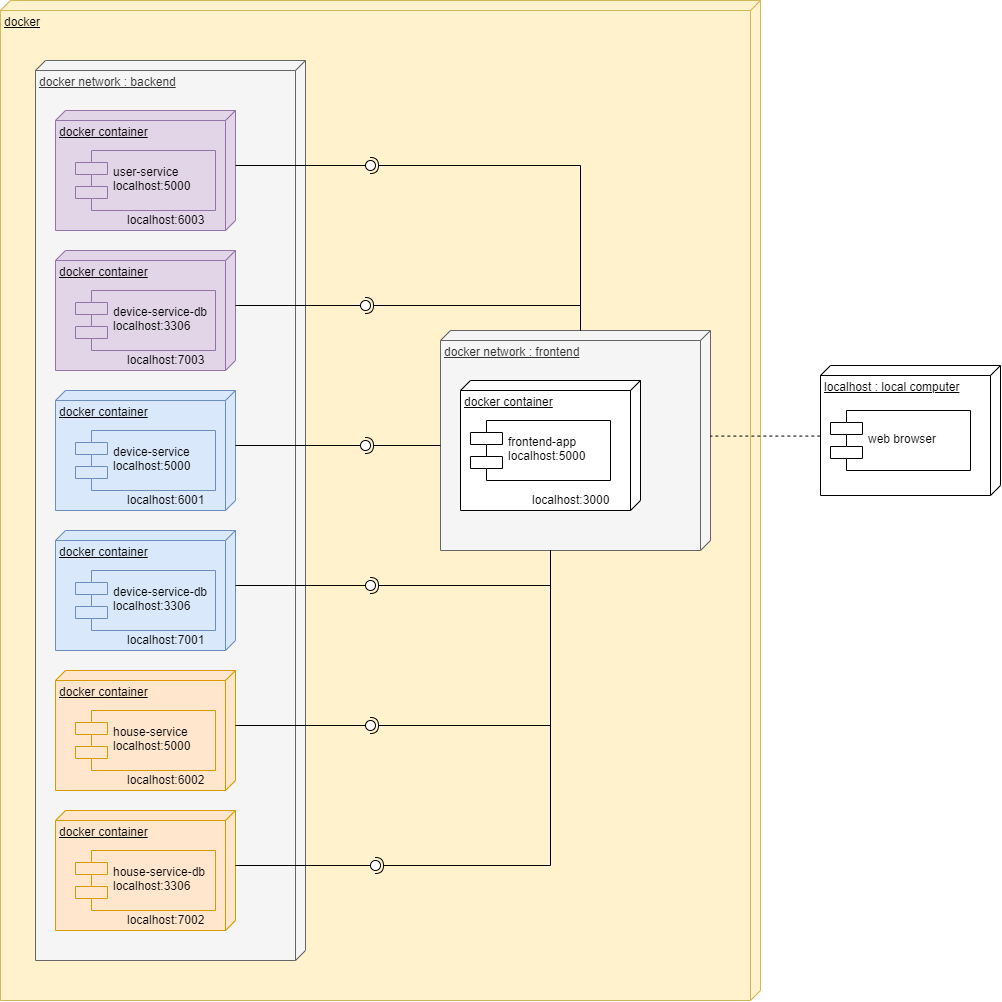

The diagram above was exported from draw.io. Its source (the exported page's mxGraphModel, read from the mxfile embedded in the PNG):
<mxGraphModel dx="1563" dy="1743" grid="1" gridSize="10" guides="1" tooltips="1" connect="1" arrows="1" fold="1" page="1" pageScale="1" pageWidth="850" pageHeight="1100" math="0" shadow="0">
  <root>
    <mxCell id="0" />
    <mxCell id="1" parent="0" />
    <mxCell id="cvInO90HDproY7Ku72ci-57" value="docker" style="verticalAlign=top;align=left;spacingTop=8;spacingLeft=2;spacingRight=12;shape=cube;size=10;direction=south;fontStyle=4;html=1;fillColor=#fff2cc;strokeColor=#d6b656;" vertex="1" parent="1">
      <mxGeometry x="90" y="-130" width="760" height="1000" as="geometry" />
    </mxCell>
    <mxCell id="cvInO90HDproY7Ku72ci-50" value="docker network : frontend" style="verticalAlign=top;align=left;spacingTop=8;spacingLeft=2;spacingRight=12;shape=cube;size=10;direction=south;fontStyle=4;html=1;fillColor=#f5f5f5;strokeColor=#666666;fontColor=#333333;" vertex="1" parent="1">
      <mxGeometry x="530" y="200" width="270" height="220" as="geometry" />
    </mxCell>
    <mxCell id="cvInO90HDproY7Ku72ci-5" value="docker network : backend" style="verticalAlign=top;align=left;spacingTop=8;spacingLeft=2;spacingRight=12;shape=cube;size=10;direction=south;fontStyle=4;html=1;fillColor=#f5f5f5;strokeColor=#666666;fontColor=#333333;" vertex="1" parent="1">
      <mxGeometry x="125" y="-70" width="270" height="900" as="geometry" />
    </mxCell>
    <mxCell id="cvInO90HDproY7Ku72ci-6" value="docker container" style="verticalAlign=top;align=left;spacingTop=8;spacingLeft=2;spacingRight=12;shape=cube;size=10;direction=south;fontStyle=4;html=1;fillColor=#dae8fc;strokeColor=#6c8ebf;" vertex="1" parent="1">
      <mxGeometry x="145" y="260" width="180" height="120" as="geometry" />
    </mxCell>
    <mxCell id="cvInO90HDproY7Ku72ci-8" value="device-service&#10;localhost:5000" style="shape=component;align=left;spacingLeft=36;fillColor=#dae8fc;strokeColor=#6c8ebf;" vertex="1" parent="1">
      <mxGeometry x="165" y="300" width="140" height="60" as="geometry" />
    </mxCell>
    <mxCell id="cvInO90HDproY7Ku72ci-9" value="docker container" style="verticalAlign=top;align=left;spacingTop=8;spacingLeft=2;spacingRight=12;shape=cube;size=10;direction=south;fontStyle=4;html=1;fillColor=#dae8fc;strokeColor=#6c8ebf;" vertex="1" parent="1">
      <mxGeometry x="145" y="400" width="180" height="120" as="geometry" />
    </mxCell>
    <mxCell id="cvInO90HDproY7Ku72ci-10" value="device-service-db&#10;localhost:3306" style="shape=component;align=left;spacingLeft=36;fillColor=#dae8fc;strokeColor=#6c8ebf;" vertex="1" parent="1">
      <mxGeometry x="165" y="440" width="140" height="60" as="geometry" />
    </mxCell>
    <mxCell id="cvInO90HDproY7Ku72ci-13" value="" style="rounded=0;orthogonalLoop=1;jettySize=auto;html=1;endArrow=none;endFill=0;exitX=0;exitY=0;exitDx=55;exitDy=0;exitPerimeter=0;" edge="1" target="cvInO90HDproY7Ku72ci-15" parent="1" source="cvInO90HDproY7Ku72ci-6">
      <mxGeometry relative="1" as="geometry">
        <mxPoint x="95" y="605" as="sourcePoint" />
      </mxGeometry>
    </mxCell>
    <mxCell id="cvInO90HDproY7Ku72ci-14" value="" style="rounded=0;orthogonalLoop=1;jettySize=auto;html=1;endArrow=halfCircle;endFill=0;entryX=0.5;entryY=0.5;entryDx=0;entryDy=0;endSize=6;strokeWidth=1;" edge="1" target="cvInO90HDproY7Ku72ci-15" parent="1">
      <mxGeometry relative="1" as="geometry">
        <mxPoint x="530" y="315" as="sourcePoint" />
      </mxGeometry>
    </mxCell>
    <mxCell id="cvInO90HDproY7Ku72ci-15" value="" style="ellipse;whiteSpace=wrap;html=1;fontFamily=Helvetica;fontSize=12;fontColor=#000000;align=center;strokeColor=#000000;fillColor=#ffffff;points=[];aspect=fixed;resizable=0;" vertex="1" parent="1">
      <mxGeometry x="450" y="310" width="10" height="10" as="geometry" />
    </mxCell>
    <mxCell id="cvInO90HDproY7Ku72ci-16" value="localhost:6001" style="text;html=1;resizable=0;points=[];autosize=1;align=left;verticalAlign=top;spacingTop=-4;" vertex="1" parent="1">
      <mxGeometry x="215" y="360" width="90" height="20" as="geometry" />
    </mxCell>
    <mxCell id="cvInO90HDproY7Ku72ci-17" value="" style="rounded=0;orthogonalLoop=1;jettySize=auto;html=1;endArrow=none;endFill=0;exitX=0;exitY=0;exitDx=55;exitDy=0;exitPerimeter=0;" edge="1" target="cvInO90HDproY7Ku72ci-19" parent="1" source="cvInO90HDproY7Ku72ci-9">
      <mxGeometry relative="1" as="geometry">
        <mxPoint x="95" y="605" as="sourcePoint" />
      </mxGeometry>
    </mxCell>
    <mxCell id="cvInO90HDproY7Ku72ci-18" value="" style="rounded=0;orthogonalLoop=1;jettySize=auto;html=1;endArrow=halfCircle;endFill=0;entryX=0.5;entryY=0.5;entryDx=0;entryDy=0;endSize=6;strokeWidth=1;" edge="1" target="cvInO90HDproY7Ku72ci-19" parent="1">
      <mxGeometry relative="1" as="geometry">
        <mxPoint x="640" y="420" as="sourcePoint" />
        <Array as="points">
          <mxPoint x="640" y="455" />
        </Array>
      </mxGeometry>
    </mxCell>
    <mxCell id="cvInO90HDproY7Ku72ci-19" value="" style="ellipse;whiteSpace=wrap;html=1;fontFamily=Helvetica;fontSize=12;fontColor=#000000;align=center;strokeColor=#000000;fillColor=#ffffff;points=[];aspect=fixed;resizable=0;" vertex="1" parent="1">
      <mxGeometry x="455" y="450" width="10" height="10" as="geometry" />
    </mxCell>
    <mxCell id="cvInO90HDproY7Ku72ci-20" value="localhost:7001" style="text;html=1;resizable=0;points=[];autosize=1;align=left;verticalAlign=top;spacingTop=-4;" vertex="1" parent="1">
      <mxGeometry x="215" y="500" width="90" height="20" as="geometry" />
    </mxCell>
    <mxCell id="cvInO90HDproY7Ku72ci-21" value="docker container" style="verticalAlign=top;align=left;spacingTop=8;spacingLeft=2;spacingRight=12;shape=cube;size=10;direction=south;fontStyle=4;html=1;fillColor=#ffe6cc;strokeColor=#d79b00;" vertex="1" parent="1">
      <mxGeometry x="145" y="540" width="180" height="120" as="geometry" />
    </mxCell>
    <mxCell id="cvInO90HDproY7Ku72ci-22" value="house-service&#10;localhost:5000" style="shape=component;align=left;spacingLeft=36;fillColor=#ffe6cc;strokeColor=#d79b00;" vertex="1" parent="1">
      <mxGeometry x="165" y="580" width="140" height="60" as="geometry" />
    </mxCell>
    <mxCell id="cvInO90HDproY7Ku72ci-23" value="docker container" style="verticalAlign=top;align=left;spacingTop=8;spacingLeft=2;spacingRight=12;shape=cube;size=10;direction=south;fontStyle=4;html=1;fillColor=#ffe6cc;strokeColor=#d79b00;" vertex="1" parent="1">
      <mxGeometry x="145" y="680" width="180" height="120" as="geometry" />
    </mxCell>
    <mxCell id="cvInO90HDproY7Ku72ci-24" value="house-service-db&#10;localhost:3306" style="shape=component;align=left;spacingLeft=36;fillColor=#ffe6cc;strokeColor=#d79b00;" vertex="1" parent="1">
      <mxGeometry x="165" y="720" width="140" height="60" as="geometry" />
    </mxCell>
    <mxCell id="cvInO90HDproY7Ku72ci-26" value="" style="rounded=0;orthogonalLoop=1;jettySize=auto;html=1;endArrow=none;endFill=0;exitX=0;exitY=0;exitDx=55;exitDy=0;exitPerimeter=0;" edge="1" parent="1" target="cvInO90HDproY7Ku72ci-28" source="cvInO90HDproY7Ku72ci-21">
      <mxGeometry relative="1" as="geometry">
        <mxPoint x="335" y="465" as="sourcePoint" />
      </mxGeometry>
    </mxCell>
    <mxCell id="cvInO90HDproY7Ku72ci-27" value="" style="rounded=0;orthogonalLoop=1;jettySize=auto;html=1;endArrow=halfCircle;endFill=0;entryX=0.5;entryY=0.5;entryDx=0;entryDy=0;endSize=6;strokeWidth=1;" edge="1" parent="1" target="cvInO90HDproY7Ku72ci-28">
      <mxGeometry relative="1" as="geometry">
        <mxPoint x="640" y="420" as="sourcePoint" />
        <Array as="points">
          <mxPoint x="640" y="595" />
        </Array>
      </mxGeometry>
    </mxCell>
    <mxCell id="cvInO90HDproY7Ku72ci-28" value="" style="ellipse;whiteSpace=wrap;html=1;fontFamily=Helvetica;fontSize=12;fontColor=#000000;align=center;strokeColor=#000000;fillColor=#ffffff;points=[];aspect=fixed;resizable=0;" vertex="1" parent="1">
      <mxGeometry x="455" y="590" width="10" height="10" as="geometry" />
    </mxCell>
    <mxCell id="cvInO90HDproY7Ku72ci-30" value="" style="rounded=0;orthogonalLoop=1;jettySize=auto;html=1;endArrow=none;endFill=0;exitX=0;exitY=0;exitDx=55;exitDy=0;exitPerimeter=0;" edge="1" target="cvInO90HDproY7Ku72ci-32" parent="1" source="cvInO90HDproY7Ku72ci-23">
      <mxGeometry relative="1" as="geometry">
        <mxPoint x="130" y="855" as="sourcePoint" />
      </mxGeometry>
    </mxCell>
    <mxCell id="cvInO90HDproY7Ku72ci-31" value="" style="rounded=0;orthogonalLoop=1;jettySize=auto;html=1;endArrow=halfCircle;endFill=0;entryX=0.5;entryY=0.5;entryDx=0;entryDy=0;endSize=6;strokeWidth=1;" edge="1" target="cvInO90HDproY7Ku72ci-32" parent="1">
      <mxGeometry relative="1" as="geometry">
        <mxPoint x="640" y="420" as="sourcePoint" />
        <Array as="points">
          <mxPoint x="640" y="735" />
        </Array>
      </mxGeometry>
    </mxCell>
    <mxCell id="cvInO90HDproY7Ku72ci-32" value="" style="ellipse;whiteSpace=wrap;html=1;fontFamily=Helvetica;fontSize=12;fontColor=#000000;align=center;strokeColor=#000000;fillColor=#ffffff;points=[];aspect=fixed;resizable=0;" vertex="1" parent="1">
      <mxGeometry x="460" y="730" width="10" height="10" as="geometry" />
    </mxCell>
    <mxCell id="cvInO90HDproY7Ku72ci-33" value="localhost:6002" style="text;html=1;resizable=0;points=[];autosize=1;align=left;verticalAlign=top;spacingTop=-4;" vertex="1" parent="1">
      <mxGeometry x="215" y="640" width="90" height="20" as="geometry" />
    </mxCell>
    <mxCell id="cvInO90HDproY7Ku72ci-34" value="localhost:7002&lt;br&gt;" style="text;html=1;resizable=0;points=[];autosize=1;align=left;verticalAlign=top;spacingTop=-4;" vertex="1" parent="1">
      <mxGeometry x="215" y="780" width="90" height="20" as="geometry" />
    </mxCell>
    <mxCell id="cvInO90HDproY7Ku72ci-35" value="docker container" style="verticalAlign=top;align=left;spacingTop=8;spacingLeft=2;spacingRight=12;shape=cube;size=10;direction=south;fontStyle=4;html=1;fillColor=#e1d5e7;strokeColor=#9673a6;" vertex="1" parent="1">
      <mxGeometry x="145" y="-20" width="180" height="120" as="geometry" />
    </mxCell>
    <mxCell id="cvInO90HDproY7Ku72ci-36" value="user-service&#10;localhost:5000" style="shape=component;align=left;spacingLeft=36;fillColor=#e1d5e7;strokeColor=#9673a6;" vertex="1" parent="1">
      <mxGeometry x="165" y="20" width="140" height="60" as="geometry" />
    </mxCell>
    <mxCell id="cvInO90HDproY7Ku72ci-37" value="docker container" style="verticalAlign=top;align=left;spacingTop=8;spacingLeft=2;spacingRight=12;shape=cube;size=10;direction=south;fontStyle=4;html=1;fillColor=#e1d5e7;strokeColor=#9673a6;" vertex="1" parent="1">
      <mxGeometry x="145" y="120" width="180" height="120" as="geometry" />
    </mxCell>
    <mxCell id="cvInO90HDproY7Ku72ci-38" value="device-service-db&#10;localhost:3306" style="shape=component;align=left;spacingLeft=36;fillColor=#e1d5e7;strokeColor=#9673a6;" vertex="1" parent="1">
      <mxGeometry x="165" y="160" width="140" height="60" as="geometry" />
    </mxCell>
    <mxCell id="cvInO90HDproY7Ku72ci-42" value="" style="rounded=0;orthogonalLoop=1;jettySize=auto;html=1;endArrow=none;endFill=0;exitX=0;exitY=0;exitDx=55;exitDy=0;exitPerimeter=0;" edge="1" target="cvInO90HDproY7Ku72ci-44" parent="1" source="cvInO90HDproY7Ku72ci-35">
      <mxGeometry relative="1" as="geometry">
        <mxPoint x="435" y="34" as="sourcePoint" />
      </mxGeometry>
    </mxCell>
    <mxCell id="cvInO90HDproY7Ku72ci-43" value="" style="rounded=0;orthogonalLoop=1;jettySize=auto;html=1;endArrow=halfCircle;endFill=0;entryX=0.5;entryY=0.5;entryDx=0;entryDy=0;endSize=6;strokeWidth=1;exitX=0;exitY=0;exitDx=0;exitDy=130;exitPerimeter=0;" edge="1" target="cvInO90HDproY7Ku72ci-44" parent="1" source="cvInO90HDproY7Ku72ci-50">
      <mxGeometry relative="1" as="geometry">
        <mxPoint x="650" y="250" as="sourcePoint" />
        <Array as="points">
          <mxPoint x="670" y="35" />
        </Array>
      </mxGeometry>
    </mxCell>
    <mxCell id="cvInO90HDproY7Ku72ci-44" value="" style="ellipse;whiteSpace=wrap;html=1;fontFamily=Helvetica;fontSize=12;fontColor=#000000;align=center;strokeColor=#000000;fillColor=#ffffff;points=[];aspect=fixed;resizable=0;" vertex="1" parent="1">
      <mxGeometry x="455" y="30" width="10" height="10" as="geometry" />
    </mxCell>
    <mxCell id="cvInO90HDproY7Ku72ci-45" value="" style="rounded=0;orthogonalLoop=1;jettySize=auto;html=1;endArrow=none;endFill=0;exitX=0;exitY=0;exitDx=55;exitDy=0;exitPerimeter=0;" edge="1" target="cvInO90HDproY7Ku72ci-47" parent="1" source="cvInO90HDproY7Ku72ci-37">
      <mxGeometry relative="1" as="geometry">
        <mxPoint x="455" y="190" as="sourcePoint" />
      </mxGeometry>
    </mxCell>
    <mxCell id="cvInO90HDproY7Ku72ci-46" value="" style="rounded=0;orthogonalLoop=1;jettySize=auto;html=1;endArrow=halfCircle;endFill=0;entryX=0.5;entryY=0.5;entryDx=0;entryDy=0;endSize=6;strokeWidth=1;exitX=0;exitY=0;exitDx=0;exitDy=130;exitPerimeter=0;" edge="1" target="cvInO90HDproY7Ku72ci-47" parent="1" source="cvInO90HDproY7Ku72ci-50">
      <mxGeometry relative="1" as="geometry">
        <mxPoint x="650" y="250" as="sourcePoint" />
        <Array as="points">
          <mxPoint x="670" y="175" />
        </Array>
      </mxGeometry>
    </mxCell>
    <mxCell id="cvInO90HDproY7Ku72ci-47" value="" style="ellipse;whiteSpace=wrap;html=1;fontFamily=Helvetica;fontSize=12;fontColor=#000000;align=center;strokeColor=#000000;fillColor=#ffffff;points=[];aspect=fixed;resizable=0;" vertex="1" parent="1">
      <mxGeometry x="450" y="170" width="10" height="10" as="geometry" />
    </mxCell>
    <mxCell id="cvInO90HDproY7Ku72ci-48" value="localhost:6003" style="text;html=1;resizable=0;points=[];autosize=1;align=left;verticalAlign=top;spacingTop=-4;" vertex="1" parent="1">
      <mxGeometry x="215" y="80" width="90" height="20" as="geometry" />
    </mxCell>
    <mxCell id="cvInO90HDproY7Ku72ci-49" value="localhost:7003" style="text;html=1;resizable=0;points=[];autosize=1;align=left;verticalAlign=top;spacingTop=-4;" vertex="1" parent="1">
      <mxGeometry x="215" y="220" width="90" height="20" as="geometry" />
    </mxCell>
    <mxCell id="cvInO90HDproY7Ku72ci-51" value="docker container" style="verticalAlign=top;align=left;spacingTop=8;spacingLeft=2;spacingRight=12;shape=cube;size=10;direction=south;fontStyle=4;html=1;" vertex="1" parent="1">
      <mxGeometry x="550" y="250" width="180" height="130" as="geometry" />
    </mxCell>
    <mxCell id="cvInO90HDproY7Ku72ci-52" value="frontend-app&#10;localhost:5000" style="shape=component;align=left;spacingLeft=36;" vertex="1" parent="1">
      <mxGeometry x="560" y="290" width="140" height="60" as="geometry" />
    </mxCell>
    <mxCell id="cvInO90HDproY7Ku72ci-53" value="localhost:3000" style="text;html=1;resizable=0;points=[];autosize=1;align=left;verticalAlign=top;spacingTop=-4;" vertex="1" parent="1">
      <mxGeometry x="620" y="360" width="90" height="20" as="geometry" />
    </mxCell>
    <mxCell id="cvInO90HDproY7Ku72ci-56" style="edgeStyle=orthogonalEdgeStyle;rounded=0;orthogonalLoop=1;jettySize=auto;html=1;exitX=0;exitY=0;exitDx=70;exitDy=180;exitPerimeter=0;entryX=0;entryY=0;entryDx=105;entryDy=0;entryPerimeter=0;endArrow=none;endFill=0;dashed=1;" edge="1" parent="1" source="cvInO90HDproY7Ku72ci-54" target="cvInO90HDproY7Ku72ci-50">
      <mxGeometry relative="1" as="geometry" />
    </mxCell>
    <mxCell id="cvInO90HDproY7Ku72ci-54" value="localhost : local computer" style="verticalAlign=top;align=left;spacingTop=8;spacingLeft=2;spacingRight=12;shape=cube;size=10;direction=south;fontStyle=4;html=1;" vertex="1" parent="1">
      <mxGeometry x="910" y="235" width="180" height="130" as="geometry" />
    </mxCell>
    <mxCell id="cvInO90HDproY7Ku72ci-55" value="web browser" style="shape=component;align=left;spacingLeft=36;" vertex="1" parent="1">
      <mxGeometry x="920" y="280" width="140" height="60" as="geometry" />
    </mxCell>
  </root>
</mxGraphModel>